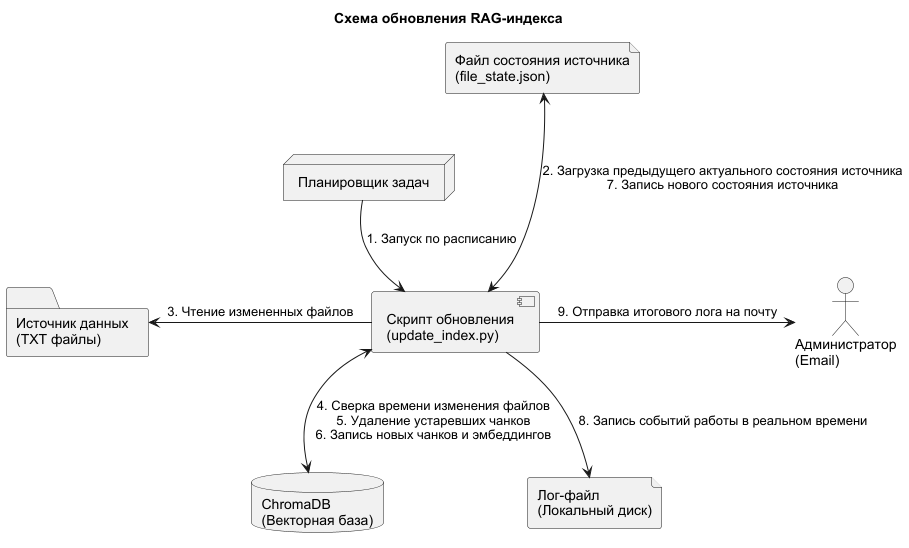

The diagram above was rendered by PlantUML. Its source (embedded in the PNG):
@startuml
skinparam defaultFontName "Arial"

title Схема обновления RAG-индекса

node "Планировщик задач" as Scheduler
file "Файл состояния источника\n(file_state.json)" as State
component "Скрипт обновления\n(update_index.py)" as Script
folder "Источник данных\n(TXT файлы)" as Source
database "ChromaDB\n(Векторная база)" as DB
file "Лог-файл\n(Локальный диск)" as Log
actor "Администратор\n(Email)" as Admin

Scheduler -down-> Script : 1. Запуск по расписанию

State <--down-> Script : 2. Загрузка предыдущего актуального состояния источника\n7. Запись нового состояния источника

Script -left-> Source : 3. Чтение измененных файлов
Script <--> DB : 4. Сверка времени изменения файлов\n5. Удаление устаревших чанков\n6. Запись новых чанков и эмбеддингов

Script -down-> Log : 8. Запись событий работы в реальном времени
Script -right-> Admin : 9. Отправка итогового лога на почту

@enduml